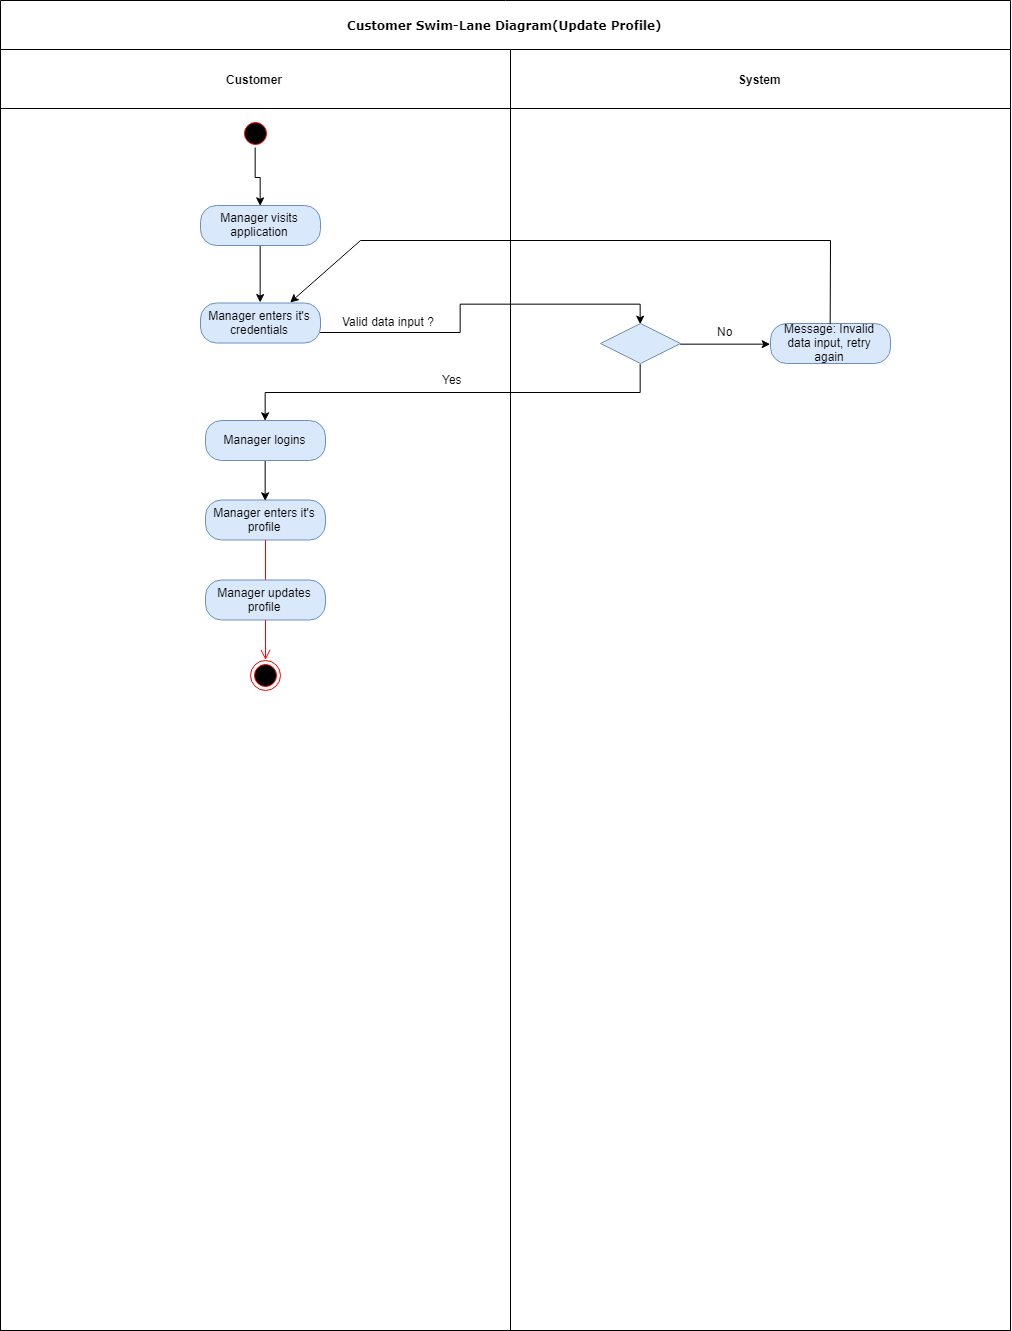

The diagram above was exported from draw.io. Its source (the exported page's mxGraphModel, read from the mxfile embedded in the PNG):
<mxGraphModel dx="1257" dy="643" grid="1" gridSize="10" guides="1" tooltips="1" connect="1" arrows="1" fold="1" page="1" pageScale="1" pageWidth="850" pageHeight="1100" background="#ffffff" math="0" shadow="0">
  <root>
    <mxCell id="0" />
    <mxCell id="1" parent="0" />
    <mxCell id="2" value="Customer Swim-Lane Diagram(Update Profile)" style="swimlane;html=1;childLayout=stackLayout;startSize=49;rounded=0;shadow=0;comic=0;labelBackgroundColor=none;strokeColor=#000000;strokeWidth=1;fillColor=#ffffff;fontFamily=Verdana;fontSize=12;fontColor=#000000;align=center;" vertex="1" parent="1">
      <mxGeometry x="40" y="20" width="1010" height="1330" as="geometry" />
    </mxCell>
    <mxCell id="3" value="Customer" style="swimlane;html=1;startSize=59;" vertex="1" parent="2">
      <mxGeometry y="49" width="510" height="1281" as="geometry" />
    </mxCell>
    <mxCell id="4" value="Yes" style="text;html=1;resizable=0;points=[];autosize=1;align=left;verticalAlign=top;spacingTop=-4;" vertex="1" parent="3">
      <mxGeometry x="440" y="321" width="40" height="20" as="geometry" />
    </mxCell>
    <mxCell id="5" value="Valid data input ?&amp;nbsp;" style="text;html=1;resizable=0;points=[];autosize=1;align=left;verticalAlign=top;spacingTop=-4;" vertex="1" parent="3">
      <mxGeometry x="340" y="263.5" width="110" height="20" as="geometry" />
    </mxCell>
    <mxCell id="6" value="Manager enters it's credentials" style="rounded=1;whiteSpace=wrap;html=1;arcSize=40;fillColor=#dae8fc;strokeColor=#6c8ebf;" vertex="1" parent="3">
      <mxGeometry x="200" y="253.5" width="120" height="40" as="geometry" />
    </mxCell>
    <mxCell id="7" style="edgeStyle=orthogonalEdgeStyle;rounded=0;orthogonalLoop=1;jettySize=auto;html=1;exitX=0.5;exitY=1;exitDx=0;exitDy=0;entryX=0.5;entryY=0;entryDx=0;entryDy=0;" edge="1" parent="3" source="8" target="6">
      <mxGeometry relative="1" as="geometry" />
    </mxCell>
    <mxCell id="8" value="Manager visits application" style="rounded=1;whiteSpace=wrap;html=1;arcSize=40;fillColor=#dae8fc;strokeColor=#6c8ebf;" vertex="1" parent="3">
      <mxGeometry x="200" y="156" width="120" height="40" as="geometry" />
    </mxCell>
    <mxCell id="9" style="edgeStyle=orthogonalEdgeStyle;rounded=0;orthogonalLoop=1;jettySize=auto;html=1;exitX=0.5;exitY=1;exitDx=0;exitDy=0;entryX=0.5;entryY=0;entryDx=0;entryDy=0;" edge="1" parent="3" source="10" target="8">
      <mxGeometry relative="1" as="geometry" />
    </mxCell>
    <mxCell id="10" value="" style="ellipse;html=1;shape=startState;fillColor=#000000;strokeColor=#ff0000;" vertex="1" parent="3">
      <mxGeometry x="240" y="68.5" width="30" height="30" as="geometry" />
    </mxCell>
    <mxCell id="11" value="" style="endArrow=none;html=1;" edge="1" parent="3">
      <mxGeometry width="50" height="50" relative="1" as="geometry">
        <mxPoint x="830" y="191" as="sourcePoint" />
        <mxPoint x="360" y="191" as="targetPoint" />
      </mxGeometry>
    </mxCell>
    <mxCell id="12" value="" style="endArrow=classic;html=1;entryX=0.75;entryY=0;entryDx=0;entryDy=0;" edge="1" parent="3" target="6">
      <mxGeometry width="50" height="50" relative="1" as="geometry">
        <mxPoint x="360" y="191" as="sourcePoint" />
        <mxPoint x="200" y="341" as="targetPoint" />
      </mxGeometry>
    </mxCell>
    <mxCell id="13" value="Manager enters it's profile" style="rounded=1;whiteSpace=wrap;html=1;arcSize=40;fillColor=#dae8fc;strokeColor=#6c8ebf;" vertex="1" parent="3">
      <mxGeometry x="205" y="450.5" width="120" height="40" as="geometry" />
    </mxCell>
    <mxCell id="14" value="" style="edgeStyle=orthogonalEdgeStyle;html=1;verticalAlign=bottom;endArrow=open;endSize=8;strokeColor=#ff0000;" edge="1" parent="3" source="13">
      <mxGeometry relative="1" as="geometry">
        <mxPoint x="265.0000000000002" y="540.5" as="targetPoint" />
      </mxGeometry>
    </mxCell>
    <mxCell id="15" value="Manager updates profile" style="rounded=1;whiteSpace=wrap;html=1;arcSize=40;fillColor=#dae8fc;strokeColor=#6c8ebf;" vertex="1" parent="3">
      <mxGeometry x="205" y="530.5" width="120" height="40" as="geometry" />
    </mxCell>
    <mxCell id="16" value="" style="edgeStyle=orthogonalEdgeStyle;html=1;verticalAlign=bottom;endArrow=open;endSize=8;strokeColor=#ff0000;" edge="1" parent="3" source="15">
      <mxGeometry relative="1" as="geometry">
        <mxPoint x="265.0000000000002" y="610.5" as="targetPoint" />
      </mxGeometry>
    </mxCell>
    <mxCell id="17" value="" style="ellipse;html=1;shape=endState;fillColor=#000000;strokeColor=#ff0000;" vertex="1" parent="3">
      <mxGeometry x="250" y="610.5" width="30" height="30" as="geometry" />
    </mxCell>
    <mxCell id="18" value="System" style="swimlane;html=1;startSize=59;" vertex="1" parent="2">
      <mxGeometry x="510" y="49" width="500" height="1281" as="geometry" />
    </mxCell>
    <mxCell id="19" value="Message: Invalid data input, retry again" style="rounded=1;whiteSpace=wrap;html=1;arcSize=40;fillColor=#dae8fc;strokeColor=#6c8ebf;" vertex="1" parent="18">
      <mxGeometry x="260" y="274" width="120" height="40" as="geometry" />
    </mxCell>
    <mxCell id="20" style="edgeStyle=orthogonalEdgeStyle;rounded=0;orthogonalLoop=1;jettySize=auto;html=1;exitX=1;exitY=0.5;exitDx=0;exitDy=0;entryX=0;entryY=0.5;entryDx=0;entryDy=0;" edge="1" parent="18" source="21" target="19">
      <mxGeometry relative="1" as="geometry" />
    </mxCell>
    <mxCell id="21" value="" style="rhombus;whiteSpace=wrap;html=1;fillColor=#dae8fc;strokeColor=#6c8ebf;" vertex="1" parent="18">
      <mxGeometry x="90" y="274" width="80" height="40" as="geometry" />
    </mxCell>
    <mxCell id="22" value="" style="endArrow=none;html=1;exitX=0.5;exitY=0;exitDx=0;exitDy=0;" edge="1" parent="18" source="19">
      <mxGeometry width="50" height="50" relative="1" as="geometry">
        <mxPoint x="300" y="211" as="sourcePoint" />
        <mxPoint x="320" y="191" as="targetPoint" />
      </mxGeometry>
    </mxCell>
    <mxCell id="23" style="edgeStyle=orthogonalEdgeStyle;rounded=0;orthogonalLoop=1;jettySize=auto;html=1;exitX=1;exitY=0.75;exitDx=0;exitDy=0;entryX=0.5;entryY=0;entryDx=0;entryDy=0;" edge="1" parent="2" source="6" target="21">
      <mxGeometry relative="1" as="geometry" />
    </mxCell>
    <mxCell id="24" style="edgeStyle=orthogonalEdgeStyle;rounded=0;orthogonalLoop=1;jettySize=auto;html=1;exitX=0.5;exitY=1;exitDx=0;exitDy=0;entryX=0.5;entryY=0;entryDx=0;entryDy=0;" edge="1" source="25" parent="1">
      <mxGeometry relative="1" as="geometry">
        <mxPoint x="304.66666666666674" y="520.3333333333335" as="targetPoint" />
      </mxGeometry>
    </mxCell>
    <mxCell id="25" value="Manager logins" style="rounded=1;whiteSpace=wrap;html=1;arcSize=40;fillColor=#dae8fc;strokeColor=#6c8ebf;" vertex="1" parent="1">
      <mxGeometry x="245" y="440" width="120" height="40" as="geometry" />
    </mxCell>
    <mxCell id="26" value="No" style="text;html=1;resizable=0;points=[];autosize=1;align=left;verticalAlign=top;spacingTop=-4;" vertex="1" parent="1">
      <mxGeometry x="755" y="342" width="30" height="20" as="geometry" />
    </mxCell>
    <mxCell id="27" style="edgeStyle=orthogonalEdgeStyle;rounded=0;orthogonalLoop=1;jettySize=auto;html=1;exitX=0.5;exitY=1;exitDx=0;exitDy=0;entryX=0.5;entryY=0;entryDx=0;entryDy=0;" edge="1" source="21" target="25" parent="1">
      <mxGeometry relative="1" as="geometry" />
    </mxCell>
  </root>
</mxGraphModel>